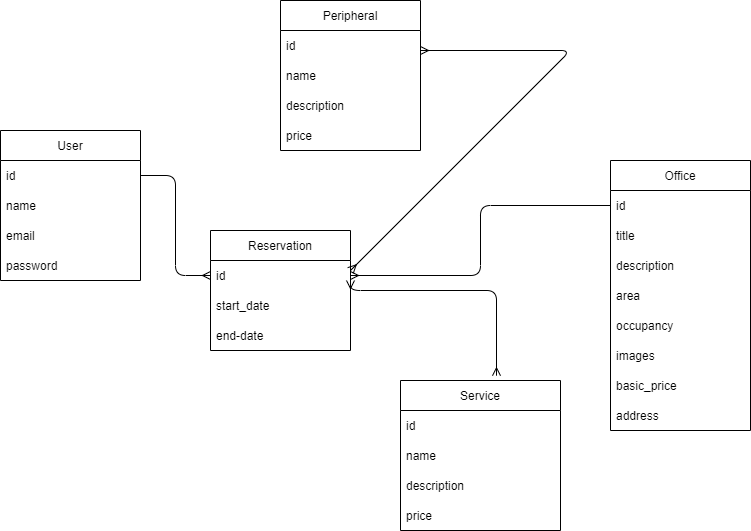

The diagram above was exported from draw.io. Its source (the exported page's mxGraphModel, read from the mxfile embedded in the PNG):
<mxGraphModel dx="984" dy="566" grid="1" gridSize="10" guides="1" tooltips="1" connect="1" arrows="1" fold="1" page="1" pageScale="1" pageWidth="827" pageHeight="1169" math="0" shadow="0">
  <root>
    <mxCell id="0" />
    <mxCell id="1" parent="0" />
    <mxCell id="2" value="User" style="swimlane;fontStyle=0;childLayout=stackLayout;horizontal=1;startSize=30;horizontalStack=0;resizeParent=1;resizeParentMax=0;resizeLast=0;collapsible=1;marginBottom=0;" vertex="1" parent="1">
      <mxGeometry x="30" y="170" width="140" height="150" as="geometry" />
    </mxCell>
    <mxCell id="3" value="id" style="text;strokeColor=none;fillColor=none;align=left;verticalAlign=middle;spacingLeft=4;spacingRight=4;overflow=hidden;points=[[0,0.5],[1,0.5]];portConstraint=eastwest;rotatable=0;" vertex="1" parent="2">
      <mxGeometry y="30" width="140" height="30" as="geometry" />
    </mxCell>
    <mxCell id="18" value="name" style="text;strokeColor=none;fillColor=none;align=left;verticalAlign=middle;spacingLeft=4;spacingRight=4;overflow=hidden;points=[[0,0.5],[1,0.5]];portConstraint=eastwest;rotatable=0;" vertex="1" parent="2">
      <mxGeometry y="60" width="140" height="30" as="geometry" />
    </mxCell>
    <mxCell id="4" value="email" style="text;strokeColor=none;fillColor=none;align=left;verticalAlign=middle;spacingLeft=4;spacingRight=4;overflow=hidden;points=[[0,0.5],[1,0.5]];portConstraint=eastwest;rotatable=0;" vertex="1" parent="2">
      <mxGeometry y="90" width="140" height="30" as="geometry" />
    </mxCell>
    <mxCell id="5" value="password" style="text;strokeColor=none;fillColor=none;align=left;verticalAlign=middle;spacingLeft=4;spacingRight=4;overflow=hidden;points=[[0,0.5],[1,0.5]];portConstraint=eastwest;rotatable=0;" vertex="1" parent="2">
      <mxGeometry y="120" width="140" height="30" as="geometry" />
    </mxCell>
    <mxCell id="6" value="Office" style="swimlane;fontStyle=0;childLayout=stackLayout;horizontal=1;startSize=30;horizontalStack=0;resizeParent=1;resizeParentMax=0;resizeLast=0;collapsible=1;marginBottom=0;" vertex="1" parent="1">
      <mxGeometry x="640" y="200" width="140" height="270" as="geometry" />
    </mxCell>
    <mxCell id="10" value="id" style="text;strokeColor=none;fillColor=none;align=left;verticalAlign=middle;spacingLeft=4;spacingRight=4;overflow=hidden;points=[[0,0.5],[1,0.5]];portConstraint=eastwest;rotatable=0;" vertex="1" parent="6">
      <mxGeometry y="30" width="140" height="30" as="geometry" />
    </mxCell>
    <mxCell id="7" value="title" style="text;strokeColor=none;fillColor=none;align=left;verticalAlign=middle;spacingLeft=4;spacingRight=4;overflow=hidden;points=[[0,0.5],[1,0.5]];portConstraint=eastwest;rotatable=0;" vertex="1" parent="6">
      <mxGeometry y="60" width="140" height="30" as="geometry" />
    </mxCell>
    <mxCell id="8" value="description" style="text;strokeColor=none;fillColor=none;align=left;verticalAlign=middle;spacingLeft=4;spacingRight=4;overflow=hidden;points=[[0,0.5],[1,0.5]];portConstraint=eastwest;rotatable=0;" vertex="1" parent="6">
      <mxGeometry y="90" width="140" height="30" as="geometry" />
    </mxCell>
    <mxCell id="9" value="area" style="text;strokeColor=none;fillColor=none;align=left;verticalAlign=middle;spacingLeft=4;spacingRight=4;overflow=hidden;points=[[0,0.5],[1,0.5]];portConstraint=eastwest;rotatable=0;" vertex="1" parent="6">
      <mxGeometry y="120" width="140" height="30" as="geometry" />
    </mxCell>
    <mxCell id="11" value="occupancy" style="text;strokeColor=none;fillColor=none;align=left;verticalAlign=middle;spacingLeft=4;spacingRight=4;overflow=hidden;points=[[0,0.5],[1,0.5]];portConstraint=eastwest;rotatable=0;" vertex="1" parent="6">
      <mxGeometry y="150" width="140" height="30" as="geometry" />
    </mxCell>
    <mxCell id="12" value="images" style="text;strokeColor=none;fillColor=none;align=left;verticalAlign=middle;spacingLeft=4;spacingRight=4;overflow=hidden;points=[[0,0.5],[1,0.5]];portConstraint=eastwest;rotatable=0;" vertex="1" parent="6">
      <mxGeometry y="180" width="140" height="30" as="geometry" />
    </mxCell>
    <mxCell id="13" value="basic_price" style="text;strokeColor=none;fillColor=none;align=left;verticalAlign=middle;spacingLeft=4;spacingRight=4;overflow=hidden;points=[[0,0.5],[1,0.5]];portConstraint=eastwest;rotatable=0;" vertex="1" parent="6">
      <mxGeometry y="210" width="140" height="30" as="geometry" />
    </mxCell>
    <mxCell id="35" value="address" style="text;strokeColor=none;fillColor=none;align=left;verticalAlign=middle;spacingLeft=4;spacingRight=4;overflow=hidden;points=[[0,0.5],[1,0.5]];portConstraint=eastwest;rotatable=0;" vertex="1" parent="6">
      <mxGeometry y="240" width="140" height="30" as="geometry" />
    </mxCell>
    <mxCell id="14" value="Peripheral" style="swimlane;fontStyle=0;childLayout=stackLayout;horizontal=1;startSize=30;horizontalStack=0;resizeParent=1;resizeParentMax=0;resizeLast=0;collapsible=1;marginBottom=0;" vertex="1" parent="1">
      <mxGeometry x="310" y="40" width="140" height="150" as="geometry" />
    </mxCell>
    <mxCell id="15" value="id" style="text;strokeColor=none;fillColor=none;align=left;verticalAlign=middle;spacingLeft=4;spacingRight=4;overflow=hidden;points=[[0,0.5],[1,0.5]];portConstraint=eastwest;rotatable=0;" vertex="1" parent="14">
      <mxGeometry y="30" width="140" height="30" as="geometry" />
    </mxCell>
    <mxCell id="16" value="name" style="text;strokeColor=none;fillColor=none;align=left;verticalAlign=middle;spacingLeft=4;spacingRight=4;overflow=hidden;points=[[0,0.5],[1,0.5]];portConstraint=eastwest;rotatable=0;" vertex="1" parent="14">
      <mxGeometry y="60" width="140" height="30" as="geometry" />
    </mxCell>
    <mxCell id="17" value="description" style="text;strokeColor=none;fillColor=none;align=left;verticalAlign=middle;spacingLeft=4;spacingRight=4;overflow=hidden;points=[[0,0.5],[1,0.5]];portConstraint=eastwest;rotatable=0;" vertex="1" parent="14">
      <mxGeometry y="90" width="140" height="30" as="geometry" />
    </mxCell>
    <mxCell id="19" value="price" style="text;strokeColor=none;fillColor=none;align=left;verticalAlign=middle;spacingLeft=4;spacingRight=4;overflow=hidden;points=[[0,0.5],[1,0.5]];portConstraint=eastwest;rotatable=0;" vertex="1" parent="14">
      <mxGeometry y="120" width="140" height="30" as="geometry" />
    </mxCell>
    <mxCell id="20" value="Service" style="swimlane;fontStyle=0;childLayout=stackLayout;horizontal=1;startSize=30;horizontalStack=0;resizeParent=1;resizeParentMax=0;resizeLast=0;collapsible=1;marginBottom=0;" vertex="1" parent="1">
      <mxGeometry x="430" y="420" width="160" height="150" as="geometry" />
    </mxCell>
    <mxCell id="21" value="id" style="text;strokeColor=none;fillColor=none;align=left;verticalAlign=middle;spacingLeft=4;spacingRight=4;overflow=hidden;points=[[0,0.5],[1,0.5]];portConstraint=eastwest;rotatable=0;" vertex="1" parent="20">
      <mxGeometry y="30" width="160" height="30" as="geometry" />
    </mxCell>
    <mxCell id="22" value="name" style="text;strokeColor=none;fillColor=none;align=left;verticalAlign=middle;spacingLeft=4;spacingRight=4;overflow=hidden;points=[[0,0.5],[1,0.5]];portConstraint=eastwest;rotatable=0;" vertex="1" parent="20">
      <mxGeometry y="60" width="160" height="30" as="geometry" />
    </mxCell>
    <mxCell id="23" value="description" style="text;strokeColor=none;fillColor=none;align=left;verticalAlign=middle;spacingLeft=4;spacingRight=4;overflow=hidden;points=[[0,0.5],[1,0.5]];portConstraint=eastwest;rotatable=0;" vertex="1" parent="20">
      <mxGeometry y="90" width="160" height="30" as="geometry" />
    </mxCell>
    <mxCell id="24" value="price" style="text;strokeColor=none;fillColor=none;align=left;verticalAlign=middle;spacingLeft=4;spacingRight=4;overflow=hidden;points=[[0,0.5],[1,0.5]];portConstraint=eastwest;rotatable=0;" vertex="1" parent="20">
      <mxGeometry y="120" width="160" height="30" as="geometry" />
    </mxCell>
    <mxCell id="25" value="Reservation" style="swimlane;fontStyle=0;childLayout=stackLayout;horizontal=1;startSize=30;horizontalStack=0;resizeParent=1;resizeParentMax=0;resizeLast=0;collapsible=1;marginBottom=0;" vertex="1" parent="1">
      <mxGeometry x="240" y="270" width="140" height="120" as="geometry" />
    </mxCell>
    <mxCell id="26" value="id" style="text;strokeColor=none;fillColor=none;align=left;verticalAlign=middle;spacingLeft=4;spacingRight=4;overflow=hidden;points=[[0,0.5],[1,0.5]];portConstraint=eastwest;rotatable=0;" vertex="1" parent="25">
      <mxGeometry y="30" width="140" height="30" as="geometry" />
    </mxCell>
    <mxCell id="27" value="start_date" style="text;strokeColor=none;fillColor=none;align=left;verticalAlign=middle;spacingLeft=4;spacingRight=4;overflow=hidden;points=[[0,0.5],[1,0.5]];portConstraint=eastwest;rotatable=0;" vertex="1" parent="25">
      <mxGeometry y="60" width="140" height="30" as="geometry" />
    </mxCell>
    <mxCell id="28" value="end-date" style="text;strokeColor=none;fillColor=none;align=left;verticalAlign=middle;spacingLeft=4;spacingRight=4;overflow=hidden;points=[[0,0.5],[1,0.5]];portConstraint=eastwest;rotatable=0;" vertex="1" parent="25">
      <mxGeometry y="90" width="140" height="30" as="geometry" />
    </mxCell>
    <mxCell id="30" value="" style="edgeStyle=elbowEdgeStyle;elbow=horizontal;endArrow=ERmany;html=1;exitX=1;exitY=0.5;exitDx=0;exitDy=0;entryX=0;entryY=0.5;entryDx=0;entryDy=0;endFill=0;" edge="1" parent="1" source="3" target="26">
      <mxGeometry width="50" height="50" relative="1" as="geometry">
        <mxPoint x="270" y="330" as="sourcePoint" />
        <mxPoint x="320" y="280" as="targetPoint" />
      </mxGeometry>
    </mxCell>
    <mxCell id="31" value="" style="edgeStyle=elbowEdgeStyle;elbow=horizontal;endArrow=ERmany;html=1;exitX=0;exitY=0.5;exitDx=0;exitDy=0;endFill=0;entryX=1;entryY=0.5;entryDx=0;entryDy=0;" edge="1" parent="1" source="10" target="26">
      <mxGeometry width="50" height="50" relative="1" as="geometry">
        <mxPoint x="270" y="330" as="sourcePoint" />
        <mxPoint x="370" y="110" as="targetPoint" />
      </mxGeometry>
    </mxCell>
    <mxCell id="34" value="" style="edgeStyle=elbowEdgeStyle;elbow=vertical;endArrow=ERmany;html=1;exitX=0.6;exitY=-0.032;exitDx=0;exitDy=0;endFill=0;startArrow=ERmany;startFill=0;exitPerimeter=0;" edge="1" parent="1" source="20">
      <mxGeometry width="50" height="50" relative="1" as="geometry">
        <mxPoint x="320.4" y="292.99" as="sourcePoint" />
        <mxPoint x="380" y="320" as="targetPoint" />
        <Array as="points">
          <mxPoint x="520" y="330" />
        </Array>
      </mxGeometry>
    </mxCell>
    <mxCell id="36" value="" style="edgeStyle=elbowEdgeStyle;elbow=vertical;endArrow=ERmany;html=1;endFill=0;startArrow=ERmany;startFill=0;" edge="1" parent="1" target="15">
      <mxGeometry width="50" height="50" relative="1" as="geometry">
        <mxPoint x="380" y="310" as="sourcePoint" />
        <mxPoint x="460" y="80" as="targetPoint" />
        <Array as="points">
          <mxPoint x="600" y="90" />
        </Array>
      </mxGeometry>
    </mxCell>
  </root>
</mxGraphModel>